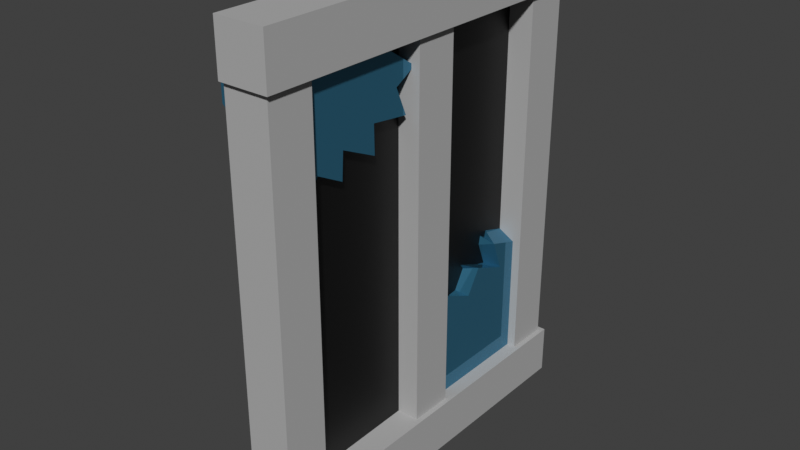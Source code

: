 # Source: broken_window.blend  (saved by Blender 5.2.45; exported with 4.5.12 LTS)
import bpy
from mathutils import Matrix  # noqa: F401  (used for matrix-valued properties, if any)

bpy.ops.wm.read_factory_settings(use_empty=True)
scene = bpy.context.scene
scene.name = 'Scene'

# ---- collections
col_collection = bpy.data.collections.new('Collection'); scene.collection.children.link(col_collection)

# ---- materials (node trees are filled in below, after node groups)
mat_glass = bpy.data.materials.new('glass')
mat_black_001 = bpy.data.materials.new('Black.001')
mat_windowsiding = bpy.data.materials.new('windowsiding')

# ---- material node trees
mat_glass.use_nodes = True; mat_glass.node_tree.nodes.clear()
_N = mat_glass.node_tree.nodes; _L = mat_glass.node_tree.links
n0 = _N.new('ShaderNodeBsdfPrincipled'); n0.name = 'Principled BSDF'; n0.location = (-200, 100)
n0.inputs[0].default_value = (0.04647, 0.2198, 0.3586, 1.0)
n0.inputs[1].default_value = 0.5414
n0.inputs[2].default_value = 0.0
n0.inputs[10].default_value = 0.005
n1 = _N.new('ShaderNodeOutputMaterial'); n1.name = 'Material Output'; n1.location = (200, 100)
_L.new(n0.outputs[0], n1.inputs[0])
n1.is_active_output = True
mat_black_001.use_nodes = True; mat_black_001.node_tree.nodes.clear()
_N = mat_black_001.node_tree.nodes; _L = mat_black_001.node_tree.links
n0 = _N.new('ShaderNodeBsdfPrincipled'); n0.name = 'Principled BSDF'; n0.location = (-200, 100)
n0.inputs[0].default_value = (0.0, 0.0, 0.0, 1.0)
n0.inputs[10].default_value = 0.005
n1 = _N.new('ShaderNodeOutputMaterial'); n1.name = 'Material Output'; n1.location = (200, 100)
_L.new(n0.outputs[0], n1.inputs[0])
n1.is_active_output = True
mat_windowsiding.use_nodes = True; mat_windowsiding.node_tree.nodes.clear()
_N = mat_windowsiding.node_tree.nodes; _L = mat_windowsiding.node_tree.links
n0 = _N.new('ShaderNodeBsdfPrincipled'); n0.name = 'Principled BSDF'; n0.location = (-200, 100)
n0.inputs[0].default_value = (0.4317, 0.4317, 0.4317, 1.0)
n0.inputs[2].default_value = 0.9309
n0.inputs[10].default_value = 0.005
n1 = _N.new('ShaderNodeOutputMaterial'); n1.name = 'Material Output'; n1.location = (200, 100)
_L.new(n0.outputs[0], n1.inputs[0])
n1.is_active_output = True

# ---- world
world_world = bpy.data.worlds.new('World'); scene.world = world_world
world_world.use_nodes = True; world_world.node_tree.nodes.clear()
_N = world_world.node_tree.nodes; _L = world_world.node_tree.links
n0 = _N.new('ShaderNodeOutputWorld'); n0.name = 'World Output'; n0.location = (200, 100)
n1 = _N.new('ShaderNodeBackground'); n1.name = 'Background'; n1.location = (-200, 100)
n1.inputs[0].default_value = (0.05088, 0.05088, 0.05088, 1.0)
_L.new(n1.outputs[0], n0.inputs[0])
n0.is_active_output = True
world_world.color = (0.05088, 0.05088, 0.05088)
world_world.sun_shadow_jitter_overblur = 0.0

# ---- meshes
me_cube_012 = bpy.data.meshes.new('Cube.012')
me_cube_012.from_pydata([(-0.5, -0.5, 0.5), (-0.5, 0.5, -0.5), (0.5, -0.5, 0.5), (0.5, 0.5, -0.5), (0.5, -0.1027, 0.5), (0.5, -0.5, 0.2313), (0.5, -0.05052, 0.4379), (0.5, -0.163, 0.436), (0.5, -0.05953, 0.3815), (0.5, -0.1287, 0.3509), (0.5, -0.09258, 0.2847), (0.5, -0.2132, 0.2967), (0.5, -0.2116, 0.2282), (0.5, -0.3241, 0.2699), (0.5, -0.3289, 0.2058), (0.5, -0.4124, 0.2411), (0.5, -0.4536, 0.1903), (0.5, 0.06201, -0.5), (0.5, 0.5, -0.1896), (0.5, 0.3175, -0.1419), (0.5, 0.3543, -0.2175), (0.5, 0.2424, -0.1811), (0.5, 0.1972, -0.2405), (0.5, 0.08419, -0.1992), (0.5, 0.08438, -0.2957), (0.5, -0.02217, -0.3465), (0.5, 0.08176, -0.3712), (0.5, 0.008202, -0.4265), (-0.5, 0.5, -0.138), (-0.5, 0.08121, -0.5), (-0.5, 0.4156, -0.07106), (-0.5, 0.393, -0.1396), (-0.5, 0.2942, -0.09497), (-0.5, 0.2716, -0.1922), (-0.5, 0.119, -0.1611), (-0.5, 0.1772, -0.2254), (-0.5, 0.03245, -0.2349), (-0.5, 0.1102, -0.2874), (-0.5, 0.01906, -0.3331), (-0.5, 0.09693, -0.4193), (-0.5, 0.011, -0.4518), (-0.5, -0.1097, 0.5), (-0.5, -0.5, 0.3638), (-0.5, -0.08224, 0.4324), (-0.5, -0.132, 0.4299), (-0.5, -0.1096, 0.3731), (-0.5, -0.1973, 0.3783), (-0.5, -0.1587, 0.298), (-0.5, -0.3069, 0.331), (-0.5, -0.3108, 0.2786), (-0.5, -0.3802, 0.3393), (-0.5, -0.422, 0.2803)], [], [(51, 50, 15), (51, 15, 16), (3, 18, 19, 20, 21, 22, 23, 24, 25, 26, 27, 17), (4, 41, 0, 2), (42, 5, 2, 0), (51, 16, 5), (49, 15, 50), (5, 16, 15, 14, 13, 12, 11, 10, 9, 8, 7, 6, 4, 2), (42, 51, 5), (29, 40, 39, 38, 37, 36, 35, 34, 33, 32, 31, 30, 28, 1), (41, 43, 44, 45, 46, 47, 48, 49, 50, 51, 42, 0), (49, 14, 15), (13, 14, 49), (49, 48, 13), (48, 47, 13), (13, 47, 12), (12, 47, 11), (47, 46, 11), (46, 45, 11), (11, 45, 10), (10, 45, 9), (45, 44, 9), (9, 44, 8), (44, 43, 8), (8, 43, 7), (43, 41, 7), (7, 41, 6), (41, 4, 6), (1, 28, 18, 3), (1, 3, 17, 29), (30, 18, 28), (18, 30, 19), (30, 31, 19), (32, 19, 31), (33, 19, 32), (19, 33, 20), (33, 34, 20), (20, 34, 21), (34, 35, 21), (21, 35, 22), (35, 36, 22), (22, 36, 23), (36, 37, 23), (23, 37, 24), (37, 38, 24), (24, 38, 25), (38, 39, 25), (25, 39, 26), (27, 26, 39), (39, 40, 27), (27, 40, 17), (40, 29, 17)])
_uv = me_cube_012.uv_layers.new(name='UVMap')
_uv.uv.foreach_set('vector', [0.5701, 0.01951, 0.5848, 0.02996, 0.5603, 0.7281, 0.5701, 0.01951, 0.5603, 0.7281, 0.5476, 0.7384, 0.375, 0.5, 0.4526, 0.5, 0.4645, 0.5456, 0.4456, 0.5364, 0.4547, 0.5644, 0.4399, 0.5757, 0.4502, 0.604, 0.4261, 0.6039, 0.4134, 0.6305, 0.4072, 0.6046, 0.3934, 0.6229, 0.375, 0.6095, 0.625, 0.6507, 0.625, 0.09756, 0.625, 0.0, 0.625, 0.75, 0.5909, 0.0, 0.5578, 0.75, 0.625, 0.75, 0.625, 0.0, 0.5701, 0.01951, 0.5476, 0.7384, 0.5578, 0.75, 0.5697, 0.04729, 0.5603, 0.7281, 0.5848, 0.02996, 0.5578, 0.75, 0.5476, 0.7384, 0.5603, 0.7281, 0.5514, 0.7072, 0.5675, 0.706, 0.5571, 0.6779, 0.5742, 0.6783, 0.5712, 0.6481, 0.5877, 0.6572, 0.5954, 0.6399, 0.609, 0.6658, 0.6095, 0.6376, 0.625, 0.6507, 0.625, 0.75, 0.5909, 0.0, 0.5701, 0.01951, 0.5578, 0.75, 0.375, 0.1453, 0.3871, 0.1277, 0.3952, 0.1492, 0.4167, 0.1298, 0.4281, 0.1525, 0.4413, 0.1331, 0.4436, 0.1693, 0.4597, 0.1548, 0.4519, 0.1929, 0.4763, 0.1985, 0.4651, 0.2233, 0.4822, 0.2289, 0.4655, 0.25, 0.375, 0.25, 0.625, 0.09756, 0.6081, 0.1044, 0.6075, 0.09201, 0.5933, 0.0976, 0.5946, 0.07567, 0.5745, 0.08533, 0.5828, 0.04827, 0.5697, 0.04729, 0.5848, 0.02996, 0.5701, 0.01951, 0.5909, 0.0, 0.625, 0.0, 0.5697, 0.04729, 0.5514, 0.7072, 0.5603, 0.7281, 0.5675, 0.706, 0.5514, 0.7072, 0.5697, 0.04729, 0.5697, 0.04729, 0.5828, 0.04827, 0.5675, 0.706, 0.5828, 0.04827, 0.5745, 0.08533, 0.5675, 0.706, 0.5675, 0.706, 0.5745, 0.08533, 0.5571, 0.6779, 0.5571, 0.6779, 0.5745, 0.08533, 0.5742, 0.6783, 0.5745, 0.08533, 0.5946, 0.07567, 0.5742, 0.6783, 0.5946, 0.07567, 0.5933, 0.0976, 0.5742, 0.6783, 0.5742, 0.6783, 0.5933, 0.0976, 0.5712, 0.6481, 0.5712, 0.6481, 0.5933, 0.0976, 0.5877, 0.6572, 0.5933, 0.0976, 0.6075, 0.09201, 0.5877, 0.6572, 0.5877, 0.6572, 0.6075, 0.09201, 0.5954, 0.6399, 0.6075, 0.09201, 0.6081, 0.1044, 0.5954, 0.6399, 0.5954, 0.6399, 0.6081, 0.1044, 0.609, 0.6658, 0.6081, 0.1044, 0.625, 0.09756, 0.609, 0.6658, 0.609, 0.6658, 0.625, 0.09756, 0.6095, 0.6376, 0.625, 0.09756, 0.625, 0.6507, 0.6095, 0.6376, 0.375, 0.25, 0.4655, 0.25, 0.4526, 0.5, 0.375, 0.5, 0.375, 0.25, 0.375, 0.5, 0.375, 0.6095, 0.375, 0.1453, 0.4822, 0.2289, 0.4526, 0.5, 0.4655, 0.25, 0.4526, 0.5, 0.4822, 0.2289, 0.4645, 0.5456, 0.4822, 0.2289, 0.4651, 0.2233, 0.4645, 0.5456, 0.4763, 0.1985, 0.4645, 0.5456, 0.4651, 0.2233, 0.4519, 0.1929, 0.4645, 0.5456, 0.4763, 0.1985, 0.4645, 0.5456, 0.4519, 0.1929, 0.4456, 0.5364, 0.4519, 0.1929, 0.4597, 0.1548, 0.4456, 0.5364, 0.4456, 0.5364, 0.4597, 0.1548, 0.4547, 0.5644, 0.4597, 0.1548, 0.4436, 0.1693, 0.4547, 0.5644, 0.4547, 0.5644, 0.4436, 0.1693, 0.4399, 0.5757, 0.4436, 0.1693, 0.4413, 0.1331, 0.4399, 0.5757, 0.4399, 0.5757, 0.4413, 0.1331, 0.4502, 0.604, 0.4413, 0.1331, 0.4281, 0.1525, 0.4502, 0.604, 0.4502, 0.604, 0.4281, 0.1525, 0.4261, 0.6039, 0.4281, 0.1525, 0.4167, 0.1298, 0.4261, 0.6039, 0.4261, 0.6039, 0.4167, 0.1298, 0.4134, 0.6305, 0.4167, 0.1298, 0.3952, 0.1492, 0.4134, 0.6305, 0.4134, 0.6305, 0.3952, 0.1492, 0.4072, 0.6046, 0.3934, 0.6229, 0.4072, 0.6046, 0.3952, 0.1492, 0.3952, 0.1492, 0.3871, 0.1277, 0.3934, 0.6229, 0.3934, 0.6229, 0.3871, 0.1277, 0.375, 0.6095, 0.3871, 0.1277, 0.375, 0.1453, 0.375, 0.6095])
me_cube_012.materials.append(mat_glass)
me_cube_012.update()
me_cube_071 = bpy.data.meshes.new('Cube.071')
me_cube_071.from_pydata([(-1.0, -1.0, -1.0), (-1.0, -1.0, 1.0), (-1.0, 1.0, -1.0), (-1.0, 1.0, 1.0), (1.0, -1.0, -1.0), (1.0, -1.0, 1.0), (1.0, 1.0, -1.0), (1.0, 1.0, 1.0)], [], [(0, 1, 3, 2), (2, 3, 7, 6), (6, 7, 5, 4), (4, 5, 1, 0), (2, 6, 4, 0), (7, 3, 1, 5)])
_uv = me_cube_071.uv_layers.new(name='UVMap')
_uv.uv.foreach_set('vector', [0.375, 0.0, 0.625, 0.0, 0.625, 0.25, 0.375, 0.25, 0.375, 0.25, 0.625, 0.25, 0.625, 0.5, 0.375, 0.5, 0.375, 0.5, 0.625, 0.5, 0.625, 0.75, 0.375, 0.75, 0.375, 0.75, 0.625, 0.75, 0.625, 1.0, 0.375, 1.0, 0.125, 0.5, 0.375, 0.5, 0.375, 0.75, 0.125, 0.75, 0.625, 0.5, 0.875, 0.5, 0.875, 0.75, 0.625, 0.75])
me_cube_071.materials.append(mat_black_001)
me_cube_071.update()
me_cube_016 = bpy.data.meshes.new('Cube.016')
me_cube_016.from_pydata([(-0.5, -0.5, -0.5), (-0.5, -0.5, 0.5), (-0.5, 0.5, -0.5), (-0.5, 0.5, 0.5), (0.5, -0.5, -0.5), (0.5, -0.5, 0.5), (0.5, 0.5, -0.5), (0.5, 0.5, 0.5)], [], [(0, 1, 3, 2), (2, 3, 7, 6), (6, 7, 5, 4), (4, 5, 1, 0), (2, 6, 4, 0), (7, 3, 1, 5)])
_uv = me_cube_016.uv_layers.new(name='UVMap')
_uv.uv.foreach_set('vector', [0.375, 0.0, 0.625, 0.0, 0.625, 0.25, 0.375, 0.25, 0.375, 0.25, 0.625, 0.25, 0.625, 0.5, 0.375, 0.5, 0.375, 0.5, 0.625, 0.5, 0.625, 0.75, 0.375, 0.75, 0.375, 0.75, 0.625, 0.75, 0.625, 1.0, 0.375, 1.0, 0.125, 0.5, 0.375, 0.5, 0.375, 0.75, 0.125, 0.75, 0.625, 0.5, 0.875, 0.5, 0.875, 0.75, 0.625, 0.75])
me_cube_016.materials.append(mat_windowsiding)
me_cube_016.update()
me_cube_017 = bpy.data.meshes.new('Cube.017')
me_cube_017.from_pydata([(-0.5, -0.5, -0.5), (-0.5, -0.5, 0.5), (-0.5, 0.5, -0.5), (-0.5, 0.5, 0.5), (0.5, -0.5, -0.5), (0.5, -0.5, 0.5), (0.5, 0.5, -0.5), (0.5, 0.5, 0.5)], [], [(0, 1, 3, 2), (2, 3, 7, 6), (6, 7, 5, 4), (4, 5, 1, 0), (2, 6, 4, 0), (7, 3, 1, 5)])
_uv = me_cube_017.uv_layers.new(name='UVMap')
_uv.uv.foreach_set('vector', [0.375, 0.0, 0.625, 0.0, 0.625, 0.25, 0.375, 0.25, 0.375, 0.25, 0.625, 0.25, 0.625, 0.5, 0.375, 0.5, 0.375, 0.5, 0.625, 0.5, 0.625, 0.75, 0.375, 0.75, 0.375, 0.75, 0.625, 0.75, 0.625, 1.0, 0.375, 1.0, 0.125, 0.5, 0.375, 0.5, 0.375, 0.75, 0.125, 0.75, 0.625, 0.5, 0.875, 0.5, 0.875, 0.75, 0.625, 0.75])
me_cube_017.materials.append(mat_windowsiding)
me_cube_017.update()
me_cube_013 = bpy.data.meshes.new('Cube.013')
me_cube_013.from_pydata([(-0.5, -0.5, -0.5), (-0.5, -0.5, 0.5), (-0.5, 0.5, -0.5), (-0.5, 0.5, 0.5), (0.5, -0.5, -0.5), (0.5, -0.5, 0.5), (0.5, 0.5, -0.5), (0.5, 0.5, 0.5)], [], [(0, 1, 3, 2), (2, 3, 7, 6), (6, 7, 5, 4), (4, 5, 1, 0), (2, 6, 4, 0), (7, 3, 1, 5)])
_uv = me_cube_013.uv_layers.new(name='UVMap')
_uv.uv.foreach_set('vector', [0.375, 0.0, 0.625, 0.0, 0.625, 0.25, 0.375, 0.25, 0.375, 0.25, 0.625, 0.25, 0.625, 0.5, 0.375, 0.5, 0.375, 0.5, 0.625, 0.5, 0.625, 0.75, 0.375, 0.75, 0.375, 0.75, 0.625, 0.75, 0.625, 1.0, 0.375, 1.0, 0.125, 0.5, 0.375, 0.5, 0.375, 0.75, 0.125, 0.75, 0.625, 0.5, 0.875, 0.5, 0.875, 0.75, 0.625, 0.75])
me_cube_013.materials.append(mat_windowsiding)
me_cube_013.update()
me_cube_014 = bpy.data.meshes.new('Cube.014')
me_cube_014.from_pydata([(-0.5, -0.5, -0.5), (-0.5, -0.5, 0.5), (-0.5, 0.5, -0.5), (-0.5, 0.5, 0.5), (0.5, -0.5, -0.5), (0.5, -0.5, 0.5), (0.5, 0.5, -0.5), (0.5, 0.5, 0.5)], [], [(0, 1, 3, 2), (2, 3, 7, 6), (6, 7, 5, 4), (4, 5, 1, 0), (2, 6, 4, 0), (7, 3, 1, 5)])
_uv = me_cube_014.uv_layers.new(name='UVMap')
_uv.uv.foreach_set('vector', [0.375, 0.0, 0.625, 0.0, 0.625, 0.25, 0.375, 0.25, 0.375, 0.25, 0.625, 0.25, 0.625, 0.5, 0.375, 0.5, 0.375, 0.5, 0.625, 0.5, 0.625, 0.75, 0.375, 0.75, 0.375, 0.75, 0.625, 0.75, 0.625, 1.0, 0.375, 1.0, 0.125, 0.5, 0.375, 0.5, 0.375, 0.75, 0.125, 0.75, 0.625, 0.5, 0.875, 0.5, 0.875, 0.75, 0.625, 0.75])
me_cube_014.materials.append(mat_windowsiding)
me_cube_014.update()
me_cube_015 = bpy.data.meshes.new('Cube.015')
me_cube_015.from_pydata([(-0.5, -0.5, -0.5), (-0.5, -0.5, 0.5), (-0.5, 0.5, -0.5), (-0.5, 0.5, 0.5), (0.5, -0.5, -0.5), (0.5, -0.5, 0.5), (0.5, 0.5, -0.5), (0.5, 0.5, 0.5)], [], [(0, 1, 3, 2), (2, 3, 7, 6), (6, 7, 5, 4), (4, 5, 1, 0), (2, 6, 4, 0), (7, 3, 1, 5)])
_uv = me_cube_015.uv_layers.new(name='UVMap')
_uv.uv.foreach_set('vector', [0.375, 0.0, 0.625, 0.0, 0.625, 0.25, 0.375, 0.25, 0.375, 0.25, 0.625, 0.25, 0.625, 0.5, 0.375, 0.5, 0.375, 0.5, 0.625, 0.5, 0.625, 0.75, 0.375, 0.75, 0.375, 0.75, 0.625, 0.75, 0.625, 1.0, 0.375, 1.0, 0.125, 0.5, 0.375, 0.5, 0.375, 0.75, 0.125, 0.75, 0.625, 0.5, 0.875, 0.5, 0.875, 0.75, 0.625, 0.75])
me_cube_015.materials.append(mat_windowsiding)
me_cube_015.update()

# ---- objects
ob_brokenwindow = bpy.data.objects.new('brokenwindow', me_cube_012)
ob_brokenwindowblack = bpy.data.objects.new('brokenwindowblack', me_cube_071)
ob_bs = bpy.data.objects.new('BS', me_cube_016)
ob_cs = bpy.data.objects.new('CS', me_cube_017)
ob_ls = bpy.data.objects.new('LS', me_cube_013)
ob_rs = bpy.data.objects.new('RS', me_cube_014)
ob_ts = bpy.data.objects.new('TS', me_cube_015)

# ---- transforms, parenting, visibility, modifiers, constraints
ob_brokenwindow.location = (-0.1354, 0.006529, 0.0004025)
ob_brokenwindow.scale = (0.2135, 1.015, 1.262)
ob_brokenwindowblack.location = (-0.1066, -0.008036, 0.009035)
ob_brokenwindowblack.rotation_euler = (0.0, -0.0, -4.695)
ob_brokenwindowblack.scale = (0.4844, 0.0353, 0.6496)
ob_bs.location = (-0.06174, -0.008512, -0.6611)
ob_bs.scale = (0.1521, 1.178, 0.1521)
ob_cs.location = (-0.07021, 0.001297, 0.004719)
ob_cs.scale = (-0.1358, -0.1358, 1.38)
ob_ls.location = (-0.07021, -0.5142, 0.004719)
ob_ls.scale = (-0.1358, -0.1358, 1.38)
ob_rs.location = (-0.07021, 0.4978, 0.004719)
ob_rs.scale = (-0.1358, -0.1358, 1.38)
ob_ts.location = (-0.06174, -0.008512, 0.6407)
ob_ts.scale = (0.1521, 1.178, 0.1521)

# ---- collection membership
col_collection.objects.link(ob_brokenwindow)
col_collection.objects.link(ob_brokenwindowblack)
col_collection.objects.link(ob_bs)
col_collection.objects.link(ob_cs)
col_collection.objects.link(ob_ls)
col_collection.objects.link(ob_rs)
col_collection.objects.link(ob_ts)

# ---- scene / render settings (as saved in the file)
scene.frame_start = 1; scene.frame_end = 250; scene.frame_set(1)
scene.render.engine = 'BLENDER_EEVEE_NEXT'
scene.render.bake_bias = 0.0
scene.render.bake_samples = 0
scene.render.compositor_device = 'GPU'
scene.eevee.use_volume_custom_range = False
scene.eevee.fast_gi_thickness_near = 0.1
scene.eevee.fast_gi_thickness_far = 0.0
scene.eevee.ray_tracing_options.screen_trace_thickness = 0.1
scene.view_settings.view_transform = 'Standard'
bpy.context.view_layer.update()

# ---- added for rendering (the .blend has no active camera and no usable light): camera, sun
cam_auto = bpy.data.cameras.new('AutoCamera')
cam_auto.lens = 50.0
cam_auto.sensor_width = 36.0
cam_auto.clip_end = 1000.0
ob_auto_camera = bpy.data.objects.new('AutoCamera', cam_auto)
scene.collection.objects.link(ob_auto_camera)
ob_auto_camera.location = (1.63369, -2.10567, 1.38792)
ob_auto_camera.rotation_euler = (1.09748, -7.21219e-08, 0.694738)
scene.camera = ob_auto_camera
light_auto_sun = bpy.data.lights.new('AutoSun', 'SUN')
light_auto_sun.energy = 3.0
light_auto_sun.angle = 0.0523599
ob_auto_sun = bpy.data.objects.new('AutoSun', light_auto_sun)
scene.collection.objects.link(ob_auto_sun)
ob_auto_sun.rotation_euler = (0.872665, 0.174533, 0.523599)
bpy.context.view_layer.update()
